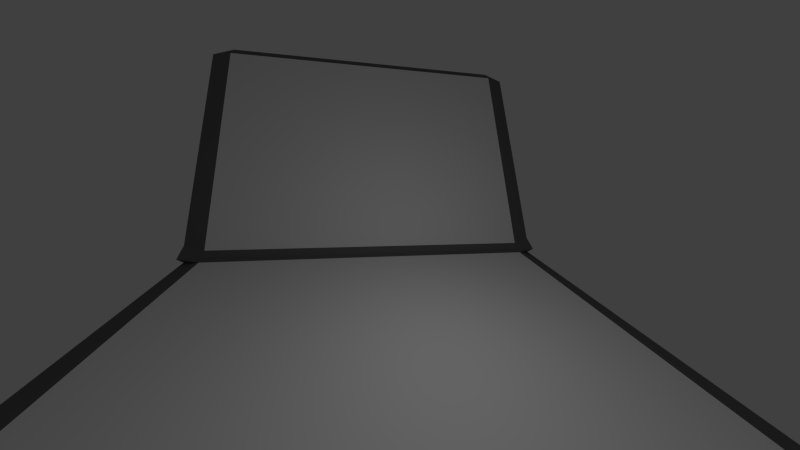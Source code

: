 # Source: Laptop.blend  (saved by Blender 2.72.0; exported with 4.5.12 LTS)
import bpy
from mathutils import Matrix  # noqa: F401  (used for matrix-valued properties, if any)

bpy.ops.wm.read_factory_settings(use_empty=True)
scene = bpy.context.scene
scene.name = 'Scene'

# ---- collections
col_collection_1 = bpy.data.collections.new('Collection 1'); scene.collection.children.link(col_collection_1)

# ---- materials (node trees are filled in below, after node groups)
mat_lptopgrijs = bpy.data.materials.new('LptopGrijs')
mat_lptopgrijs.alpha_threshold = 0.0
mat_lptopgrijs.use_transparent_shadow = False
mat_lptopgrijs.diffuse_color = (0.1376, 0.1376, 0.1376, 1.0)
mat_lptopgrijs.roughness = 0.5
mat_lptopgrijs.line_color = (0.0, 0.0, 0.0, 1.0)
mat_toetsenbord = bpy.data.materials.new('toetsenbord')
mat_toetsenbord.alpha_threshold = 0.0
mat_toetsenbord.use_transparent_shadow = False
mat_toetsenbord.roughness = 0.5
mat_toetsenbord.line_color = (0.0, 0.0, 0.0, 1.0)
mat_beeldscherm = bpy.data.materials.new('Beeldscherm')
mat_beeldscherm.alpha_threshold = 0.0
mat_beeldscherm.use_transparent_shadow = False
mat_beeldscherm.roughness = 0.5
mat_beeldscherm.line_color = (0.0, 0.0, 0.0, 1.0)

# ---- material node trees

# ---- world
world_world = bpy.data.worlds.new('World'); scene.world = world_world
world_world.color = (0.05088, 0.05088, 0.05088)
world_world.use_sun_shadow = False
world_world.sun_shadow_jitter_overblur = 0.0
world_world.cycles.sampling_method = 'MANUAL'
world_world.cycles.sample_map_resolution = 256

# ---- cameras
cam_camera = bpy.data.cameras.new('Camera')
cam_camera.clip_end = 100.0
cam_camera.lens = 10.0
cam_camera.sensor_width = 32.0
cam_camera.sensor_height = 18.0
cam_camera.ortho_scale = 7.314
cam_camera.dof.focus_distance = 0.0
cam_camera.dof.aperture_fstop = 128.0

# ---- lights
light_lamp = bpy.data.lights.new('Lamp', 'POINT')
light_lamp.transmission_factor = 0.0
light_lamp.cutoff_distance = 30.0
light_lamp.energy = 100.0
light_lamp.shadow_buffer_clip_start = 1.001
light_lamp.shadow_soft_size = 0.1
light_lamp.shadow_maximum_resolution = 0.006
light_lamp.use_absolute_resolution = True
light_lamp.cycles.use_multiple_importance_sampling = False

# ---- meshes
me_cube = bpy.data.meshes.new('Cube')
me_cube.from_pydata([(6.226, 6.638, -0.7264), (6.5, 5.832, -0.7264), (6.226, 5.832, -1.0), (6.226, -5.832, -1.0), (6.5, -5.832, -0.7264), (6.226, -6.638, -0.7264), (-0.7264, -5.832, -1.0), (-0.7264, -6.638, -0.7264), (-1.274, -6.638, -0.7264), (-1.274, -5.832, -1.0), (-1.274, 6.638, -0.7264), (-0.7264, 6.638, -0.7264), (-0.7264, 5.832, -1.0), (-1.274, 5.832, -1.0), (6.5, 5.832, 0.7264), (6.226, 6.638, 0.7264), (6.226, 5.832, 1.0), (6.226, -5.832, 1.0), (6.226, -6.638, 0.7264), (6.5, -5.832, 0.7264), (-1.0, -6.638, 1.0), (-1.274, -6.638, 0.7264), (-0.7264, -6.638, 0.7264), (-0.7264, -5.832, 1.0), (-1.0, -6.638, 1.0), (-0.7264, 6.638, 0.7264), (-1.274, 6.638, 0.7264), (-1.0, 6.638, 1.0), (-1.0, 6.638, 1.0), (-0.7264, 5.832, 1.0), (-2.846, -5.832, -0.7264), (-2.572, -5.832, -1.0), (-2.572, -6.638, -0.7264), (-2.572, 6.638, -0.7264), (-2.572, 5.832, -1.0), (-2.846, 5.832, -0.7264), (-2.846, -5.832, 0.7264), (-2.572, -6.638, 0.7264), (-2.846, -6.638, 1.0), (-2.846, -6.638, 1.0), (-2.846, 6.638, 1.0), (-2.572, 6.638, 0.7264), (-2.846, 5.832, 0.7264), (-2.846, 6.638, 1.0), (-1.0, -6.638, 1.0), (-1.155, -5.832, 1.226), (-1.519, -6.638, 1.274), (-1.0, -6.638, 1.0), (-1.519, 6.638, 1.274), (-1.155, 5.832, 1.226), (-1.0, 6.638, 1.0), (-1.0, 6.638, 1.0), (-2.701, -6.638, 1.274), (-3.0, -5.832, 1.226), (-2.846, -6.638, 1.0), (-2.846, -6.638, 1.0), (-2.846, 6.638, 1.0), (-3.0, 5.832, 1.226), (-2.701, 6.638, 1.274), (-2.846, 6.638, 1.0), (-6.157, -6.638, 8.035), (-5.858, -5.832, 8.083), (-6.286, -5.832, 8.309), (-6.286, 5.832, 8.309), (-5.858, 5.832, 8.083), (-6.157, 6.638, 8.035), (-7.585, -5.832, 8.309), (-7.704, -5.832, 8.083), (-7.339, -6.638, 8.035), (-7.339, 6.638, 8.035), (-7.704, 5.832, 8.083), (-7.585, 5.832, 8.309)], [], [(15, 0, 11, 25), (24, 28, 50, 44), (5, 18, 22, 7), (8, 21, 37, 32), (30, 36, 42, 35), (1, 14, 19, 4), (43, 39, 54, 56), (16, 29, 23, 17), (13, 9, 31, 34), (26, 10, 33, 41), (57, 53, 67, 70), (27, 40, 59, 51), (45, 49, 64, 61), (38, 20, 47, 55), (48, 58, 69, 65), (62, 63, 71, 66), (52, 46, 60, 68), (0, 1, 2), (3, 4, 5), (6, 7, 8, 9), (10, 11, 12, 13), (14, 15, 16), (17, 18, 19), (20, 21, 22, 23, 24), (25, 26, 27, 28, 29), (30, 31, 32), (33, 34, 35), (36, 37, 38, 39), (40, 41, 42, 43), (44, 45, 46, 47), (48, 49, 50, 51), (52, 53, 54, 55), (56, 57, 58, 59), (60, 61, 62), (63, 64, 65), (66, 67, 68), (69, 70, 71), (1, 4, 3, 2), (2, 12, 11, 0), (0, 15, 14, 1), (5, 7, 6, 3), (4, 19, 18, 5), (9, 13, 12, 6), (7, 22, 21, 8), (10, 26, 25, 11), (16, 17, 19, 14), (15, 25, 29, 16), (17, 23, 22, 18), (23, 29, 28, 24), (30, 35, 34, 31), (32, 37, 36, 30), (35, 42, 41, 33), (39, 43, 42, 36), (37, 21, 20, 38), (26, 41, 40, 27), (13, 34, 33, 10), (31, 9, 8, 32), (44, 50, 49, 45), (53, 57, 56, 54), (55, 47, 46, 52), (51, 59, 58, 48), (50, 28, 27, 51), (43, 56, 59, 40), (54, 39, 38, 55), (24, 44, 47, 20), (61, 64, 63, 62), (66, 71, 70, 67), (68, 60, 62, 66), (65, 69, 71, 63), (64, 49, 48, 65), (57, 70, 69, 58), (67, 53, 52, 68), (45, 61, 60, 46), (2, 3, 6, 12)])
me_cube.polygons.foreach_set('material_index', [0, 0, 0, 0, 0, 0, 0, 1, 0, 0, 0, 0, 2, 0, 0, 0, 0, 0, 0, 0, 0, 0, 0, 0, 0, 0, 0, 0, 0, 0, 0, 0, 0, 0, 0, 0, 0, 0, 0, 0, 0, 0, 0, 0, 0, 0, 0, 0, 0, 0, 0, 0, 0, 0, 0, 0, 0, 0, 0, 0, 0, 0, 0, 0, 0, 0, 0, 0, 0, 0, 0, 0, 0, 0])
_uv = me_cube.uv_layers.new(name='UVMap')
_uv.uv.foreach_set('vector', [0.0, 0.0, 0.0, 0.0, 0.0, 0.0, 0.0, 0.0, 0.0, 0.0, 0.0, 0.0, 0.0, 0.0, 0.0, 0.0, 0.0, 0.0, 0.0, 0.0, 0.0, 0.0, 0.0, 0.0, 0.0, 0.0, 0.0, 0.0, 0.0, 0.0, 0.0, 0.0, 0.0, 0.0, 0.0, 0.0, 0.0, 0.0, 0.0, 0.0, 0.0, 0.0, 0.0, 0.0, 0.0, 0.0, 0.0, 0.0, 0.0, 0.0, 0.0, 0.0, 0.0, 0.0, 0.0, 0.0, 0.9997, -0.008942, 0.9997, 0.999, 0.0002594, 1.001, -0.001615, 0.005684, 0.0, 0.0, 0.0, 0.0, 0.0, 0.0, 0.0, 0.0, 0.0, 0.0, 0.0, 0.0, 0.0, 0.0, 0.0, 0.0, 0.0, 0.0, 0.0, 0.0, 0.0, 0.0, 0.0, 0.0, 0.0, 0.0, 0.0, 0.0, 0.0, 0.0, 0.0, 0.0, 6.897e-05, 6.897e-05, 1.008, 6.897e-05, 1.008, 0.9999, 6.903e-05, 0.9999, 0.0, 0.0, 0.0, 0.0, 0.0, 0.0, 0.0, 0.0, 0.0, 0.0, 0.0, 0.0, 0.0, 0.0, 0.0, 0.0, 0.0, 0.0, 0.0, 0.0, 0.0, 0.0, 0.0, 0.0, 0.0, 0.0, 0.0, 0.0, 0.0, 0.0, 0.0, 0.0, 0.0, 0.0, 0.0, 0.0, 0.0, 0.0, 0.0, 0.0, 0.0, 0.0, 0.0, 0.0, 0.0, 0.0, 0.0, 0.0, 0.0, 0.0, 0.0, 0.0, 0.0, 0.0, 0.0, 0.0, 0.0, 0.0, 0.0, 0.0, 0.0, 0.0, 0.0, 0.0, 0.0, 0.0, 0.0, 0.0, 0.0, 0.0, 0.0, 0.0, 0.0, 0.0, 0.0, 0.0, 0.0, 0.0, 0.0, 0.0, 0.0, 0.0, 0.0, 0.0, 0.0, 0.0, 0.0, 0.0, 0.0, 0.0, 0.0, 0.0, 0.0, 0.0, 0.0, 0.0, 0.0, 0.0, 0.0, 0.0, 0.0, 0.0, 0.0, 0.0, 0.0, 0.0, 0.0, 0.0, 0.0, 0.0, 0.0, 0.0, 0.0, 0.0, 0.0, 0.0, 0.0, 0.0, 0.0, 0.0, 0.0, 0.0, 0.0, 0.0, 0.0, 0.0, 0.0, 0.0, 0.0, 0.0, 0.0, 0.0, 0.0, 0.0, 0.0, 0.0, 0.0, 0.0, 0.0, 0.0, 0.0, 0.0, 0.0, 0.0, 0.0, 0.0, 0.0, 0.0, 0.0, 0.0, 0.0, 0.0, 0.0, 0.0, 0.0, 0.0, 0.0, 0.0, 0.0, 0.0, 0.0, 0.0, 0.0, 0.0, 0.0, 0.0, 0.0, 0.0, 0.0, 0.0, 0.0, 0.0, 0.0, 0.0, 0.0, 0.0, 0.0, 0.0, 0.0, 0.0, 0.0, 0.0, 0.0, 0.0, 0.0, 0.0, 0.0, 0.0, 0.0, 0.0, 0.0, 0.0, 0.0, 0.0, 0.0, 0.0, 0.0, 0.0, 0.0, 0.0, 0.0, 0.0, 0.0, 0.0, 0.0, 0.0, 0.0, 0.0, 0.0, 0.0, 0.0, 0.0, 0.0, 0.0, 0.0, 0.0, 0.0, 0.0, 0.0, 0.0, 0.0, 0.0, 0.0, 0.0, 0.0, 0.0, 0.0, 0.0, 0.0, 0.0, 0.0, 0.0, 0.0, 0.0, 0.0, 0.0, 0.0, 0.0, 0.0, 0.0, 0.0, 0.0, 0.0, 0.0, 0.0, 0.0, 0.0, 0.0, 0.0, 0.0, 0.0, 0.0, 0.0, 0.0, 0.0, 0.0, 0.0, 0.0, 0.0, 0.0, 0.0, 0.0, 0.0, 0.0, 0.0, 0.0, 0.0, 0.0, 0.0, 0.0, 0.0, 0.0, 0.0, 0.0, 0.0, 0.0, 0.0, 0.0, 0.0, 0.0, 0.0, 0.0, 0.0, 0.0, 0.0, 0.0, 0.0, 0.0, 0.0, 0.0, 0.0, 0.0, 0.0, 0.0, 0.0, 0.0, 0.0, 0.0, 0.0, 0.0, 0.0, 0.0, 0.0, 0.0, 0.0, 0.0, 0.0, 0.0, 0.0, 0.0, 0.0, 0.0, 0.0, 0.0, 0.0, 0.0, 0.0, 0.0, 0.0, 0.0, 0.0, 0.0, 0.0, 0.0, 0.0, 0.0, 0.0, 0.0, 0.0, 0.0, 0.0, 0.0, 0.0, 0.0, 0.0, 0.0, 0.0, 0.0, 0.0, 0.0, 0.0, 0.0, 0.0, 0.0, 0.0, 0.0, 0.0, 0.0, 0.0, 0.0, 0.0, 0.0, 0.0, 0.0, 0.0, 0.0, 0.0, 0.0, 0.0, 0.0, 0.0, 0.0, 0.0, 0.0, 0.0, 0.0, 0.0, 0.0, 0.0, 0.0, 0.0, 0.0, 0.0, 0.0, 0.0, 0.0, 0.0, 0.0, 0.0, 0.0, 0.0, 0.0, 0.0, 0.0, 0.0, 0.0, 0.0, 0.0, 0.0, 0.0, 0.0, 0.0, 0.0, 0.0, 0.0, 0.0, 0.0, 0.0, 0.0, 0.0, 0.0, 0.0, 0.0, 0.0, 0.0, 0.0, 0.0, 0.0, 0.0, 0.0, 0.0, 0.0, 0.0, 0.0, 0.0, 0.0, 0.0, 0.0, 0.0, 0.0, 0.0, 0.0, 0.0, 0.0, 0.0, 0.0, 0.0, 0.0, 0.0, 0.0, 0.0, 0.0, 0.0, 0.0, 0.0, 0.0, 0.0, 0.0, 0.0, 0.0, 0.0, 0.0, 0.0, 0.0, 0.0, 0.0, 0.0, 0.0, 0.0, 0.0, 0.0, 0.0, 0.0, 0.0, 0.0, 0.0, 0.0, 0.0, 0.0, 0.0, 0.0, 0.0, 0.0, 0.0, 0.0, 0.0, 0.0, 0.0, 0.0, 0.0, 0.0, 0.0])
me_cube.materials.append(mat_lptopgrijs)
me_cube.materials.append(mat_toetsenbord)
me_cube.materials.append(mat_beeldscherm)
me_cube.use_remesh_preserve_volume = False
me_cube.use_remesh_preserve_attributes = False
me_cube.use_mirror_vertex_groups = False
me_cube.update()

# ---- objects
ob_cube = bpy.data.objects.new('Cube', me_cube)
ob_lamp = bpy.data.objects.new('Lamp', light_lamp)
ob_camera = bpy.data.objects.new('Camera', cam_camera)

# ---- transforms, parenting, visibility, modifiers, constraints
ob_cube.location = (0.0, 0.0, 0.0)
ob_cube.lock_rotations_4d = False
ob_cube.empty_display_type = 'ARROWS'
ob_cube.lineart.crease_threshold = 0.0
ob_lamp.location = (4.076, 1.005, 5.904)
ob_lamp.rotation_euler = (0.6503, 0.05522, 1.866)
ob_lamp.lock_rotations_4d = False
ob_lamp.empty_display_type = 'ARROWS'
ob_lamp.color = (0.0, 0.0, 0.0, 0.0)
ob_lamp.lineart.crease_threshold = 0.0
ob_camera.location = (7.481, -0.727, 5.344)
ob_camera.rotation_euler = (1.215, -0.05092, 1.405)
ob_camera.lock_rotations_4d = False
ob_camera.empty_display_type = 'ARROWS'
ob_camera.color = (0.0, 0.0, 0.0, 0.0)
ob_camera.display_type = 'WIRE'
ob_camera.lineart.crease_threshold = 0.0

# ---- collection membership
col_collection_1.objects.link(ob_cube)
col_collection_1.objects.link(ob_lamp)
col_collection_1.objects.link(ob_camera)

# ---- scene / render settings (as saved in the file)
scene.camera = ob_camera
scene.frame_start = 1; scene.frame_end = 250; scene.frame_set(1)
scene.render.engine = 'BLENDER_EEVEE_NEXT'
scene.render.resolution_percentage = 50
scene.render.dither_intensity = 0.0
scene.cycles.use_denoising = False
scene.cycles.samples = 10
scene.cycles.sampling_pattern = 'TABULATED_SOBOL'
scene.cycles.light_sampling_threshold = 0.0
scene.cycles.use_adaptive_sampling = False
scene.cycles.use_light_tree = False
scene.cycles.blur_glossy = 0.0
scene.cycles.volume_bounces = 1
scene.cycles.pixel_filter_type = 'GAUSSIAN'
scene.cycles.sample_clamp_indirect = 0.0
scene.view_settings.view_transform = 'Standard'
bpy.context.view_layer.update()
